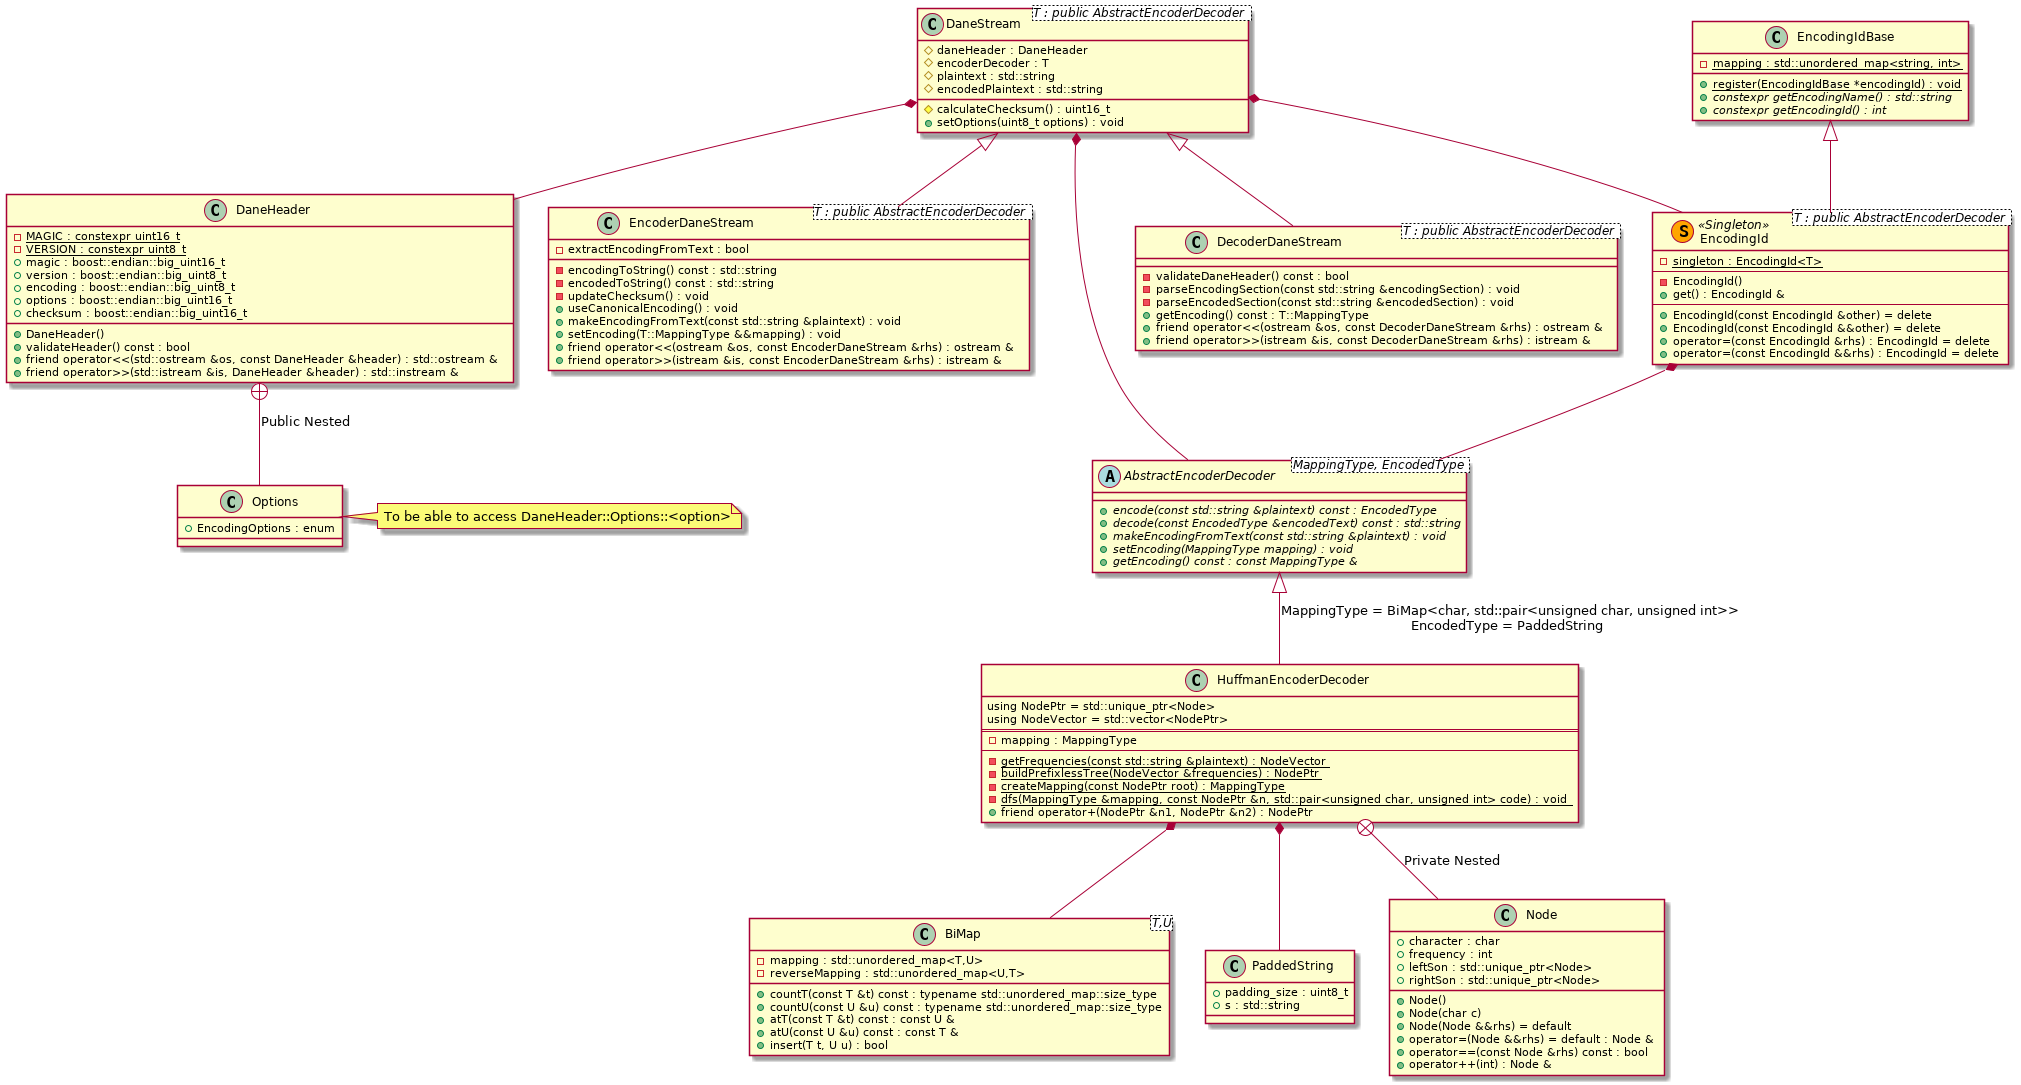

The diagram above was rendered by PlantUML. Its source (embedded in the PNG):
@startuml dane
class BiMap<T,U> {
	- {field}	mapping : std::unordered_map<T,U>
	- {field}	reverseMapping : std::unordered_map<U,T>
	+ {method}	countT(const T &t) const : typename std::unordered_map::size_type
	+ {method}	countU(const U &u) const : typename std::unordered_map::size_type
	+ {method}	atT(const T &t) const : const U &
	+ {method}	atU(const U &u) const : const T &
	+ {method}	insert(T t, U u) : bool
}

class PaddedString {
	+ {field}	padding_size : uint8_t
	+ {field}	s : std::string
}

abstract class AbstractEncoderDecoder<MappingType, EncodedType> {
	+ {method}	{abstract} encode(const std::string &plaintext) const : EncodedType
	+ {method}	{abstract} decode(const EncodedType &encodedText) const : std::string
	+ {method}	{abstract} makeEncodingFromText(const std::string &plaintext) : void
	+ {method}	{abstract} setEncoding(MappingType mapping) : void
	+ {method}	{abstract} getEncoding() const : const MappingType &
}

AbstractEncoderDecoder <|-- HuffmanEncoderDecoder : MappingType = BiMap<char, std::pair<unsigned char, unsigned int>>\nEncodedType = PaddedString
HuffmanEncoderDecoder *-- BiMap
HuffmanEncoderDecoder *-- PaddedString
HuffmanEncoderDecoder +-- Node : "Private Nested"
class HuffmanEncoderDecoder {
	using NodePtr = std::unique_ptr<Node>
	using NodeVector = std::vector<NodePtr>
	==
	- {field}	mapping : MappingType
	--
	- {method}	{static} getFrequencies(const std::string &plaintext) : NodeVector
	- {method}	{static} buildPrefixlessTree(NodeVector &frequencies) : NodePtr
	- {method}	{static} createMapping(const NodePtr root) : MappingType
	- {method}	{static} dfs(MappingType &mapping, const NodePtr &n, std::pair<unsigned char, unsigned int> code) : void
	+ {method}	friend operator+(NodePtr &n1, NodePtr &n2) : NodePtr
}

class Node {
	+ {field}	character : char
	+ {field}	frequency : int
	+ {field}	leftSon : std::unique_ptr<Node>
	+ {field}	rightSon : std::unique_ptr<Node>
	+ {method}	Node()
	+ {method}	Node(char c)
	+ {method}	Node(Node &&rhs) = default
	+ {method}	operator=(Node &&rhs) = default : Node &
	+ {method}	operator==(const Node &rhs) const : bool
	+ {method}	operator++(int) : Node &
}

DaneStream *-- DaneHeader
class DaneHeader {
	- {field}	{static} MAGIC : constexpr uint16_t
	- {field}	{static} VERSION : constexpr uint8_t
	+ {field}	magic : boost::endian::big_uint16_t
	+ {field}	version : boost::endian::big_uint8_t
	+ {field}	encoding : boost::endian::big_uint8_t
	+ {field}	options : boost::endian::big_uint16_t
	+ {field}	checksum : boost::endian::big_uint16_t
	+ {method}	DaneHeader()
	+ {method}	validateHeader() const : bool
	+ {method}	friend operator<<(std::ostream &os, const DaneHeader &header) : std::ostream &
	+ {method}	friend operator>>(std::istream &is, DaneHeader &header) : std::instream &
}

DaneHeader +-- Options : Public Nested
note right of Options : To be able to access DaneHeader::Options::<option>
class Options {
	+ {field}	EncodingOptions : enum
}

DaneStream *-- AbstractEncoderDecoder
DaneStream *-- EncodingId
class DaneStream<T : public AbstractEncoderDecoder> {
	# {field}	daneHeader : DaneHeader
	# {field}	encoderDecoder : T
	# {field}	plaintext : std::string
	# {field}	encodedPlaintext : std::string
	# {method}	calculateChecksum() : uint16_t
	+ {method}	setOptions(uint8_t options) : void
}

DaneStream <|-- EncoderDaneStream
class EncoderDaneStream<T : public AbstractEncoderDecoder> {
	- {field}	extractEncodingFromText : bool
	- {method}	encodingToString() const : std::string
	- {method}	encodedToString() const : std::string
	- {method}	updateChecksum() : void
	+ {method}	useCanonicalEncoding() : void
	+ {method}	makeEncodingFromText(const std::string &plaintext) : void
	+ {method}	setEncoding(T::MappingType &&mapping) : void
	+ {method}	friend operator<<(ostream &os, const EncoderDaneStream &rhs) : ostream &
	+ {method}	friend operator>>(istream &is, const EncoderDaneStream &rhs) : istream &
}

DaneStream <|-- DecoderDaneStream
class DecoderDaneStream<T : public AbstractEncoderDecoder> {
	- {method}	validateDaneHeader() const : bool
	- {method}	parseEncodingSection(const std::string &encodingSection) : void
	- {method}	parseEncodedSection(const std::string &encodedSection) : void
	+ {method}	getEncoding() const : T::MappingType
	+ {method}	friend operator<<(ostream &os, const DecoderDaneStream &rhs) : ostream &
	+ {method}	friend operator>>(istream &is, const DecoderDaneStream &rhs) : istream &
}

class EncodingIdBase {
	- {field}	{static} mapping : std::unordered_map<string, int>
	+ {method}	{static} register(EncodingIdBase *encodingId) : void
	+ {method}	{abstract} constexpr getEncodingName() : std::string
	+ {method}	{abstract} constexpr getEncodingId() : int
}

EncodingIdBase <|-- EncodingId
EncodingId *-- AbstractEncoderDecoder
class EncodingId<T : public AbstractEncoderDecoder> << (S,Orange) Singleton >> {
	- {field}	{static} singleton : EncodingId<T>
	--
	- {method}	EncodingId()
	+ {method}	get() : EncodingId &
	--
	+ {method}	EncodingId(const EncodingId &other) = delete
	+ {method}	EncodingId(const EncodingId &&other) = delete
	+ {method}	operator=(const EncodingId &rhs) : EncodingId = delete
	+ {method}	operator=(const EncodingId &&rhs) : EncodingId = delete
}

@enduml